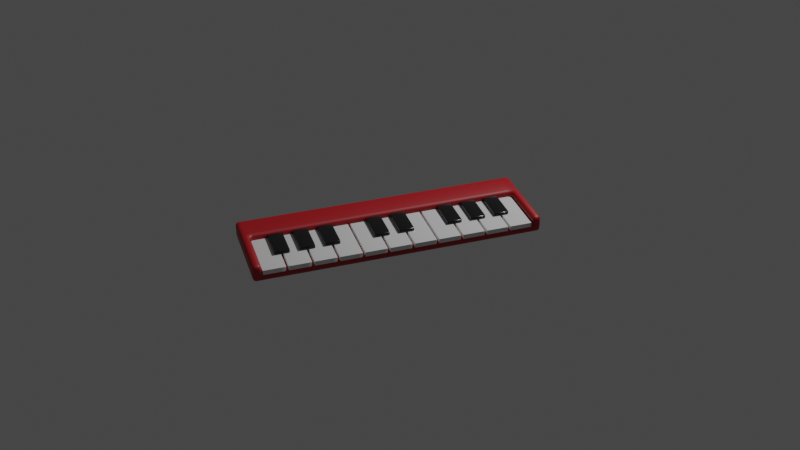 # Source: piano.blend  (saved by Blender 2.83.20; exported with 4.5.12 LTS)
import bpy
from mathutils import Matrix  # noqa: F401  (used for matrix-valued properties, if any)

bpy.ops.wm.read_factory_settings(use_empty=True)
scene = bpy.context.scene
scene.name = 'Scene'

# ---- collections
col_collection = bpy.data.collections.new('Collection'); scene.collection.children.link(col_collection)
col_piano = bpy.data.collections.new('Piano'); scene.collection.children.link(col_piano)
col_keys = bpy.data.collections.new('Keys'); col_piano.children.link(col_keys)

# ---- materials (node trees are filled in below, after node groups)
mat_material_001 = bpy.data.materials.new('Material.001')
mat_material_001.use_transparent_shadow = False
mat_material_003 = bpy.data.materials.new('Material.003')
mat_material_003.use_transparent_shadow = False
mat_material_002 = bpy.data.materials.new('Material.002')
mat_material_002.use_transparent_shadow = False

# ---- node groups
ng_auto_smooth = bpy.data.node_groups.new('Auto Smooth', 'GeometryNodeTree')
_s = ng_auto_smooth.interface.new_socket(name='Geometry', in_out='OUTPUT', socket_type='NodeSocketGeometry')
_s = ng_auto_smooth.interface.new_socket(name='Geometry', in_out='INPUT', socket_type='NodeSocketGeometry')
_s = ng_auto_smooth.interface.new_socket(name='Angle', in_out='INPUT', socket_type='NodeSocketFloat')
_s.subtype = 'ANGLE'
_s.min_value = 0.0
_s.max_value = 3.142
ng_auto_smooth.is_modifier = True
_N = ng_auto_smooth.nodes; _L = ng_auto_smooth.links
n0 = _N.new('NodeGroupOutput'); n0.name = 'Group Output'; n0.location = (480, -100)
n1 = _N.new('NodeGroupInput'); n1.name = 'Group Input'; n1.location = (-420, -300)
n2 = _N.new('NodeGroupInput'); n2.name = 'Group Input.001'; n2.location = (-60, -100)
n3 = _N.new('GeometryNodeSetShadeSmooth'); n3.name = 'Set Shade Smooth'; n3.location = (120, -100)
n3.domain = 'EDGE'
n4 = _N.new('GeometryNodeSetShadeSmooth'); n4.name = 'Set Shade Smooth.001'; n4.location = (300, -100)
n5 = _N.new('GeometryNodeInputMeshEdgeAngle'); n5.name = 'Edge Angle'; n5.location = (-420, -220)
n6 = _N.new('GeometryNodeInputEdgeSmooth'); n6.name = 'Is Edge Smooth'; n6.location = (-60, -160)
n7 = _N.new('GeometryNodeInputShadeSmooth'); n7.name = 'Is Face Smooth'; n7.location = (-240, -340)
n8 = _N.new('FunctionNodeBooleanMath'); n8.name = 'Boolean Math'; n8.location = (-60, -220)
n9 = _N.new('FunctionNodeCompare'); n9.name = 'Compare'; n9.location = (-240, -180)
n9.operation = 'LESS_EQUAL'
_L.new(n5.outputs[0], n9.inputs[0])
_L.new(n4.outputs[0], n0.inputs[0])
_L.new(n1.outputs[1], n9.inputs[1])
_L.new(n9.outputs[0], n8.inputs[0])
_L.new(n7.outputs[0], n8.inputs[1])
_L.new(n2.outputs[0], n3.inputs[0])
_L.new(n6.outputs[0], n3.inputs[1])
_L.new(n3.outputs[0], n4.inputs[0])
_L.new(n8.outputs[0], n3.inputs[2])
n0.is_active_output = True

# ---- material node trees
mat_material_001.use_nodes = True; mat_material_001.node_tree.nodes.clear()
_N = mat_material_001.node_tree.nodes; _L = mat_material_001.node_tree.links
n0 = _N.new('ShaderNodeBsdfPrincipled'); n0.name = 'Principled BSDF'; n0.location = (10, 300)
n0.distribution = 'GGX'
n0.subsurface_method = 'BURLEY'
n0.inputs[0].default_value = (0.42, 0.0, 0.005946, 1.0)
n0.inputs[3].default_value = 1.45
n0.inputs[13].default_value = 0.6917
n0.inputs[27].default_value = (0.0, 0.0, 0.0, 1.0)
n0.inputs[28].default_value = 1.0
n1 = _N.new('ShaderNodeOutputMaterial'); n1.name = 'Material Output'; n1.location = (300, 300)
_L.new(n0.outputs[0], n1.inputs[0])
n1.is_active_output = True
mat_material_003.use_nodes = True; mat_material_003.node_tree.nodes.clear()
_N = mat_material_003.node_tree.nodes; _L = mat_material_003.node_tree.links
n0 = _N.new('ShaderNodeBsdfPrincipled'); n0.name = 'Principled BSDF'; n0.location = (10, 300)
n0.distribution = 'GGX'
n0.subsurface_method = 'BURLEY'
n0.inputs[0].default_value = (0.007194, 0.007194, 0.007194, 1.0)
n0.inputs[2].default_value = 0.2083
n0.inputs[3].default_value = 1.45
n0.inputs[13].default_value = 0.8083
n0.inputs[27].default_value = (0.0, 0.0, 0.0, 1.0)
n0.inputs[28].default_value = 1.0
n1 = _N.new('ShaderNodeOutputMaterial'); n1.name = 'Material Output'; n1.location = (300, 300)
_L.new(n0.outputs[0], n1.inputs[0])
n1.is_active_output = True
mat_material_002.use_nodes = True; mat_material_002.node_tree.nodes.clear()
_N = mat_material_002.node_tree.nodes; _L = mat_material_002.node_tree.links
n0 = _N.new('ShaderNodeBsdfPrincipled'); n0.name = 'Principled BSDF'; n0.location = (10, 300)
n0.distribution = 'GGX'
n0.subsurface_method = 'BURLEY'
n0.inputs[2].default_value = 0.2083
n0.inputs[3].default_value = 1.45
n0.inputs[13].default_value = 0.7833
n0.inputs[27].default_value = (0.0, 0.0, 0.0, 1.0)
n0.inputs[28].default_value = 1.0
n1 = _N.new('ShaderNodeOutputMaterial'); n1.name = 'Material Output'; n1.location = (300, 300)
_L.new(n0.outputs[0], n1.inputs[0])
n1.is_active_output = True

# ---- world
world_world = bpy.data.worlds.new('World'); scene.world = world_world
world_world.use_nodes = True; world_world.node_tree.nodes.clear()
_N = world_world.node_tree.nodes; _L = world_world.node_tree.links
n0 = _N.new('ShaderNodeOutputWorld'); n0.name = 'World Output'; n0.location = (300, 300)
n1 = _N.new('ShaderNodeBackground'); n1.name = 'Background'; n1.location = (10, 300)
n1.inputs[0].default_value = (0.05088, 0.05088, 0.05088, 1.0)
_L.new(n1.outputs[0], n0.inputs[0])
n0.is_active_output = True
world_world.color = (0.05088, 0.05088, 0.05088)
world_world.use_sun_shadow = False
world_world.sun_shadow_jitter_overblur = 0.0

# ---- cameras
cam_camera = bpy.data.cameras.new('Camera')
cam_camera.clip_end = 100.0
cam_camera.ortho_scale = 7.314

# ---- lights
light_light = bpy.data.lights.new('Light', 'POINT')
light_light.transmission_factor = 0.0
light_light.energy = 1000.0
light_light.shadow_soft_size = 0.1
light_light.shadow_maximum_resolution = 0.006
light_light.use_absolute_resolution = True

# ---- meshes
me_cube = bpy.data.meshes.new('Cube')
me_cube.from_pydata([(1.355, 0.3352, -0.06505), (1.355, -0.3352, -0.06505), (1.355, 0.0929, -0.06505), (-1.355, 0.3352, -0.06505), (-1.355, 0.0929, -0.06505), (-1.355, -0.3352, -0.06505), (1.271, 0.0929, -0.06505), (-1.271, 0.0929, -0.06505), (1.271, 0.3352, -0.06505), (-1.271, 0.3352, -0.06505), (-1.271, -0.3352, -0.06505), (1.271, -0.3352, -0.06505), (-1.355, 0.0929, -0.002937), (-1.355, -0.3352, -0.002937), (-1.355, 0.3352, -0.002937), (1.355, -0.3352, -0.002937), (1.355, 0.0929, -0.002937), (1.355, 0.3352, -0.002937), (-1.271, 0.3352, -0.002937), (1.271, 0.3352, -0.002937), (1.271, 0.0929, -0.002937), (-1.271, 0.0929, -0.002937), (1.271, -0.3352, -0.002937), (-1.271, -0.3352, -0.002937), (-1.355, 0.0929, 0.07302), (-1.355, -0.3352, 0.07302), (-1.355, 0.3352, 0.07302), (1.355, -0.3352, 0.07302), (1.355, 0.0929, 0.07302), (1.355, 0.3352, 0.07302), (-1.271, 0.3352, 0.07302), (1.271, 0.3352, 0.07302), (1.271, 0.0929, 0.07302), (-1.271, 0.0929, 0.07302), (1.271, -0.3352, 0.07302), (-1.271, -0.3352, 0.07302)], [], [(4, 7, 10, 5), (6, 2, 1, 11), (3, 9, 7, 4), (8, 6, 7, 9), (6, 11, 10, 7), (8, 0, 2, 6), (16, 28, 27, 15), (22, 34, 32, 20), (12, 24, 26, 14), (19, 31, 29, 17), (20, 21, 23, 22), (18, 30, 31, 19), (9, 18, 19, 8), (8, 19, 17, 0), (4, 12, 14, 3), (2, 16, 15, 1), (11, 22, 23, 10), (10, 23, 13, 5), (1, 15, 22, 11), (0, 17, 16, 2), (5, 13, 12, 4), (3, 14, 18, 9), (24, 25, 35, 33), (32, 34, 27, 28), (26, 24, 33, 30), (31, 30, 33, 32), (31, 32, 28, 29), (23, 35, 25, 13), (20, 32, 33, 21), (15, 27, 34, 22), (17, 29, 28, 16), (21, 33, 35, 23), (13, 25, 24, 12), (14, 26, 30, 18)])
me_cube.polygons.foreach_set('use_smooth', [True] * 34)
_uv = me_cube.uv_layers.new(name='UVMap')
_uv.uv.foreach_set('vector', [0.125, 0.5775, 0.1328, 0.5775, 0.1328, 0.75, 0.125, 0.75, 0.3672, 0.5775, 0.375, 0.5775, 0.375, 0.75, 0.3672, 0.75, 0.125, 0.5, 0.1328, 0.5, 0.1328, 0.5775, 0.125, 0.5775, 0.3672, 0.5, 0.3672, 0.5775, 0.1328, 0.5775, 0.1328, 0.5, 0.3672, 0.5775, 0.3672, 0.75, 0.1328, 0.75, 0.1328, 0.5775, 0.3672, 0.5, 0.375, 0.5, 0.375, 0.5775, 0.3672, 0.5775, 0.375, 0.5775, 0.375, 0.5775, 0.375, 0.75, 0.375, 0.75, 0.3672, 0.75, 0.3672, 0.75, 0.3672, 0.5775, 0.3672, 0.5775, 0.125, 0.5775, 0.125, 0.5775, 0.125, 0.5, 0.125, 0.5, 0.3672, 0.5, 0.3672, 0.5, 0.375, 0.5, 0.375, 0.5, 0.3672, 0.5775, 0.1328, 0.5775, 0.1328, 0.75, 0.3672, 0.75, 0.1328, 0.5, 0.1328, 0.5, 0.3672, 0.5, 0.3672, 0.5, 0.1328, 0.5, 0.1328, 0.5, 0.3672, 0.5, 0.3672, 0.5, 0.3672, 0.5, 0.3672, 0.5, 0.375, 0.5, 0.375, 0.5, 0.125, 0.5775, 0.125, 0.5775, 0.125, 0.5, 0.125, 0.5, 0.375, 0.5775, 0.375, 0.5775, 0.375, 0.75, 0.375, 0.75, 0.3672, 0.75, 0.3672, 0.75, 0.1328, 0.75, 0.1328, 0.75, 0.1328, 0.75, 0.1328, 0.75, 0.125, 0.75, 0.125, 0.75, 0.375, 0.75, 0.375, 0.75, 0.3672, 0.75, 0.3672, 0.75, 0.375, 0.5, 0.375, 0.5, 0.375, 0.5775, 0.375, 0.5775, 0.125, 0.75, 0.125, 0.75, 0.125, 0.5775, 0.125, 0.5775, 0.125, 0.5, 0.125, 0.5, 0.1328, 0.5, 0.1328, 0.5, 0.125, 0.5775, 0.125, 0.75, 0.1328, 0.75, 0.1328, 0.5775, 0.3672, 0.5775, 0.3672, 0.75, 0.375, 0.75, 0.375, 0.5775, 0.125, 0.5, 0.125, 0.5775, 0.1328, 0.5775, 0.1328, 0.5, 0.3672, 0.5, 0.1328, 0.5, 0.1328, 0.5775, 0.3672, 0.5775, 0.3672, 0.5, 0.3672, 0.5775, 0.375, 0.5775, 0.375, 0.5, 0.1328, 0.75, 0.1328, 0.75, 0.125, 0.75, 0.125, 0.75, 0.3672, 0.5775, 0.3672, 0.5775, 0.1328, 0.5775, 0.1328, 0.5775, 0.375, 0.75, 0.375, 0.75, 0.3672, 0.75, 0.3672, 0.75, 0.375, 0.5, 0.375, 0.5, 0.375, 0.5775, 0.375, 0.5775, 0.1328, 0.5775, 0.1328, 0.5775, 0.1328, 0.75, 0.1328, 0.75, 0.125, 0.75, 0.125, 0.75, 0.125, 0.5775, 0.125, 0.5775, 0.125, 0.5, 0.125, 0.5, 0.1328, 0.5, 0.1328, 0.5])
me_cube.materials.append(mat_material_001)
me_cube.use_remesh_preserve_volume = False
me_cube.use_remesh_preserve_attributes = False
me_cube.use_mirror_vertex_groups = False
me_cube.update()
me_cube_002 = bpy.data.meshes.new('Cube.002')
me_cube_002.from_pydata([(0.08881, 0.1955, -0.001476), (0.08881, 0.1955, -0.1407), (0.08881, -0.1955, -0.001476), (0.08881, -0.1955, -0.1407), (-0.08881, 0.1955, -0.001476), (-0.08881, 0.1955, -0.1407), (-0.08881, -0.1955, -0.001476), (-0.08881, -0.1955, -0.1407)], [], [(0, 2, 3, 1), (2, 6, 7, 3), (6, 4, 5, 7), (4, 0, 1, 5), (2, 0, 4, 6), (7, 5, 1, 3)])
me_cube_002.polygons.foreach_set('use_smooth', [True] * 6)
_uv = me_cube_002.uv_layers.new(name='UVMap')
_uv.uv.foreach_set('vector', [0.375, 0.0, 0.375, 0.25, 0.625, 0.25, 0.625, 0.0, 0.375, 0.25, 0.375, 0.5, 0.625, 0.5, 0.625, 0.25, 0.375, 0.5, 0.375, 0.75, 0.625, 0.75, 0.625, 0.5, 0.375, 0.75, 0.375, 1.0, 0.625, 1.0, 0.625, 0.75, 0.125, 0.5, 0.125, 0.75, 0.375, 0.75, 0.375, 0.5, 0.625, 0.5, 0.625, 0.75, 0.875, 0.75, 0.875, 0.5])
me_cube_002.materials.append(mat_material_003)
me_cube_002.use_remesh_fix_poles = True
me_cube_002.use_remesh_preserve_attributes = False
me_cube_002.use_mirror_vertex_groups = False
me_cube_002.update()
me_cube_005 = bpy.data.meshes.new('Cube.005')
me_cube_005.from_pydata([(0.08881, 0.1955, -0.001476), (0.08881, 0.1955, -0.1407), (0.08881, -0.1955, -0.001476), (0.08881, -0.1955, -0.1407), (-0.08881, 0.1955, -0.001476), (-0.08881, 0.1955, -0.1407), (-0.08881, -0.1955, -0.001476), (-0.08881, -0.1955, -0.1407)], [], [(0, 2, 3, 1), (2, 6, 7, 3), (6, 4, 5, 7), (4, 0, 1, 5), (2, 0, 4, 6), (7, 5, 1, 3)])
me_cube_005.polygons.foreach_set('use_smooth', [True] * 6)
_uv = me_cube_005.uv_layers.new(name='UVMap')
_uv.uv.foreach_set('vector', [0.375, 0.0, 0.375, 0.25, 0.625, 0.25, 0.625, 0.0, 0.375, 0.25, 0.375, 0.5, 0.625, 0.5, 0.625, 0.25, 0.375, 0.5, 0.375, 0.75, 0.625, 0.75, 0.625, 0.5, 0.375, 0.75, 0.375, 1.0, 0.625, 1.0, 0.625, 0.75, 0.125, 0.5, 0.125, 0.75, 0.375, 0.75, 0.375, 0.5, 0.625, 0.5, 0.625, 0.75, 0.875, 0.75, 0.875, 0.5])
me_cube_005.materials.append(mat_material_003)
me_cube_005.use_remesh_fix_poles = True
me_cube_005.use_remesh_preserve_attributes = False
me_cube_005.use_mirror_vertex_groups = False
me_cube_005.update()
me_cube_001 = bpy.data.meshes.new('Cube.001')
me_cube_001.from_pydata([(-0.9824, 0.07928, 0.02802), (-0.9824, 0.07928, -0.0115), (-0.9824, -0.3118, 0.02802), (-0.9824, -0.3118, -0.0115), (-1.16, 0.07928, 0.02802), (-1.16, 0.07928, -0.0115), (-1.16, -0.3118, 0.02802), (-1.16, -0.3118, -0.0115)], [], [(0, 2, 3, 1), (2, 6, 7, 3), (6, 4, 5, 7), (4, 0, 1, 5), (2, 0, 4, 6), (7, 5, 1, 3)])
me_cube_001.polygons.foreach_set('use_smooth', [True] * 6)
_uv = me_cube_001.uv_layers.new(name='UVMap')
_uv.uv.foreach_set('vector', [0.375, 0.0, 0.375, 0.25, 0.625, 0.25, 0.625, 0.0, 0.375, 0.25, 0.375, 0.5, 0.625, 0.5, 0.625, 0.25, 0.375, 0.5, 0.375, 0.75, 0.625, 0.75, 0.625, 0.5, 0.375, 0.75, 0.375, 1.0, 0.625, 1.0, 0.625, 0.75, 0.125, 0.5, 0.125, 0.75, 0.375, 0.75, 0.375, 0.5, 0.625, 0.5, 0.625, 0.75, 0.875, 0.75, 0.875, 0.5])
me_cube_001.materials.append(mat_material_002)
me_cube_001.use_remesh_fix_poles = True
me_cube_001.use_remesh_preserve_attributes = False
me_cube_001.use_mirror_vertex_groups = False
me_cube_001.update()

# ---- objects
ob_light = bpy.data.objects.new('Light', light_light)
ob_camera = bpy.data.objects.new('Camera', cam_camera)
ob_body = bpy.data.objects.new('Body', me_cube)
ob_black_key_001 = bpy.data.objects.new('Black Key.001', me_cube_002)
ob_black_key_002 = bpy.data.objects.new('Black Key.002', me_cube_005)
ob_white_key = bpy.data.objects.new('White Key', me_cube_001)

# ---- transforms, parenting, visibility, modifiers, constraints
ob_light.location = (4.076, 1.005, 5.904)
ob_light.rotation_euler = (0.6503, 0.05522, 1.866)
ob_light.lock_rotations_4d = False
ob_light.empty_display_type = 'ARROWS'
ob_light.color = (0.0, 0.0, 0.0, 0.0)
ob_light.lineart.crease_threshold = 0.0
ob_camera.location = (-2.263, -6.965, 4.648)
ob_camera.rotation_euler = (1.005, -5.347e-07, -0.3142)
ob_camera.lock_rotations_4d = False
ob_camera.empty_display_type = 'ARROWS'
ob_camera.color = (0.0, 0.0, 0.0, 0.0)
ob_camera.display_type = 'WIRE'
ob_camera.lineart.crease_threshold = 0.0
ob_body.location = (-0.09221, 0.0, 0.0)
ob_body.scale = (0.8427, 1.0, 1.0)
ob_body.lock_rotations_4d = False
ob_body.empty_display_type = 'ARROWS'
ob_body.lineart.crease_threshold = 0.0
_m = ob_body.modifiers.new('Bevel', 'BEVEL')
_m.segments = 3
_m.limit_method = 'NONE'
_m.angle_limit = 0.5219
_m.profile = 0.4964
_m = ob_body.modifiers.new('Auto Smooth', 'NODES')
_m.node_group = ng_auto_smooth
_gi = [s.identifier for s in ng_auto_smooth.interface.items_tree if s.item_type == 'SOCKET' and s.in_out == 'INPUT']
_m[_gi[1]] = 1.047  # Angle
ob_black_key_001.location = (-0.9723, -0.02469, 0.05496)
ob_black_key_001.scale = (0.6708, 0.6708, 0.6708)
ob_black_key_001.lineart.crease_threshold = 0.0
_m = ob_black_key_001.modifiers.new('Bevel', 'BEVEL')
_m.width = 2.398
_m.width_pct = 2.398
_m.segments = 2
_m.limit_method = 'NONE'
_m.offset_type = 'PERCENT'
_m = ob_black_key_001.modifiers.new('Array', 'ARRAY')
_m.count = 3
_m.constant_offset_displace = (0.0, 0.0, 0.0)
_m.relative_offset_displace = (1.64, 0.0, 0.0)
_m = ob_black_key_001.modifiers.new('Mirror', 'MIRROR')
_m.mirror_object = ob_body
_m = ob_black_key_001.modifiers.new('Auto Smooth', 'NODES')
_m.node_group = ng_auto_smooth
_gi = [s.identifier for s in ng_auto_smooth.interface.items_tree if s.item_type == 'SOCKET' and s.in_out == 'INPUT']
_m[_gi[1]] = 1.047  # Angle
ob_black_key_002.location = (-0.1904, -0.02469, 0.05496)
ob_black_key_002.scale = (0.6708, 0.6708, 0.6708)
ob_black_key_002.lineart.crease_threshold = 0.0
_m = ob_black_key_002.modifiers.new('Bevel', 'BEVEL')
_m.width = 2.398
_m.width_pct = 2.398
_m.segments = 2
_m.limit_method = 'NONE'
_m.offset_type = 'PERCENT'
_m = ob_black_key_002.modifiers.new('Mirror', 'MIRROR')
_m.mirror_object = ob_body
_m = ob_black_key_002.modifiers.new('Auto Smooth', 'NODES')
_m.node_group = ng_auto_smooth
_gi = [s.identifier for s in ng_auto_smooth.interface.items_tree if s.item_type == 'SOCKET' and s.in_out == 'INPUT']
_m[_gi[1]] = 1.047  # Angle
ob_white_key.location = (0.0, 0.02747, 0.0)
ob_white_key.scale = (1.0, 1.143, 1.0)
ob_white_key.lineart.crease_threshold = 0.0
_m = ob_white_key.modifiers.new('Bevel', 'BEVEL')
_m.width = 2.398
_m.width_pct = 2.398
_m.segments = 2
_m.limit_method = 'NONE'
_m.offset_type = 'PERCENT'
_m = ob_white_key.modifiers.new('Array', 'ARRAY')
_m.count = 11
_m.constant_offset_displace = (0.0, 0.0, 0.0)
_m.relative_offset_displace = (1.1, 0.0, 0.0)
_m = ob_white_key.modifiers.new('Auto Smooth', 'NODES')
_m.node_group = ng_auto_smooth
_gi = [s.identifier for s in ng_auto_smooth.interface.items_tree if s.item_type == 'SOCKET' and s.in_out == 'INPUT']
_m[_gi[1]] = 1.047  # Angle

# ---- collection membership
col_collection.objects.link(ob_light)
col_collection.objects.link(ob_camera)
col_piano.objects.link(ob_body)
col_keys.objects.link(ob_black_key_001)
col_keys.objects.link(ob_black_key_002)
col_keys.objects.link(ob_white_key)

# ---- scene / render settings (as saved in the file)
scene.camera = ob_camera
scene.frame_start = 1; scene.frame_end = 250; scene.frame_set(1)
scene.render.engine = 'BLENDER_EEVEE_NEXT'
scene.cycles.use_denoising = False
scene.cycles.samples = 128
scene.cycles.sampling_pattern = 'TABULATED_SOBOL'
scene.cycles.use_adaptive_sampling = False
scene.cycles.use_light_tree = False
scene.eevee.use_gtao = True
scene.view_settings.view_transform = 'Filmic'
bpy.context.view_layer.update()
